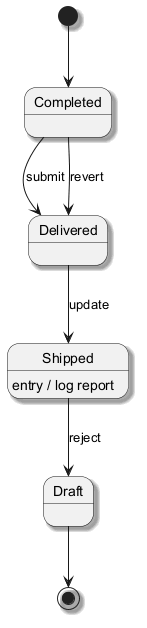

The diagram above was rendered by PlantUML. Its source (embedded in the PNG):
@startuml
skinparam backgroundColor #FFFFFF
skinparam classBackgroundColor #E8F4FA
skinparam classBorderColor #2C7DA0
skinparam shadowing true
[*] --> Completed
Completed --> Delivered : submit
Delivered --> Shipped : update
Shipped --> Draft : reject
Shipped : entry / log report
Completed --> Delivered : revert
Draft --> [*]
@enduml